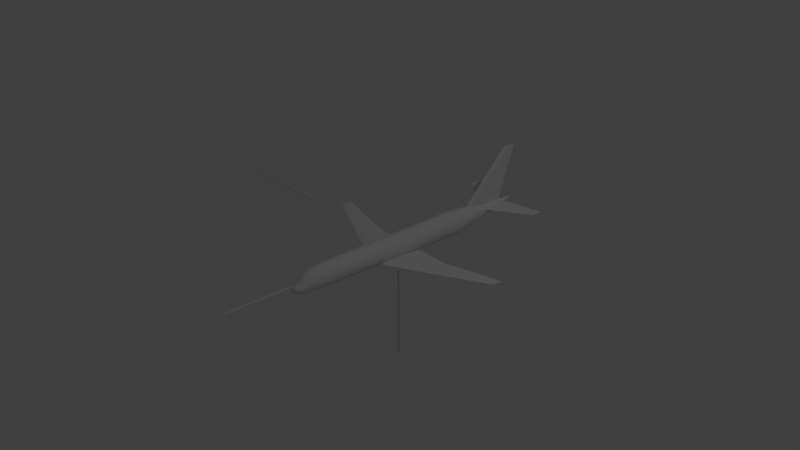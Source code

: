 # Source: coordinate_system_BAS.blend  (saved by Blender 2.79.0; exported with 4.5.12 LTS)
import bpy
from mathutils import Matrix  # noqa: F401  (used for matrix-valued properties, if any)

bpy.ops.wm.read_factory_settings(use_empty=True)
scene = bpy.context.scene
scene.name = 'Scene'

# ---- collections
col_collection_1 = bpy.data.collections.new('Collection 1'); scene.collection.children.link(col_collection_1)

# ---- world
world_world = bpy.data.worlds.new('World'); scene.world = world_world
world_world.color = (0.05088, 0.05088, 0.05088)
world_world.use_sun_shadow = False
world_world.sun_shadow_jitter_overblur = 0.0
world_world.cycles.sampling_method = 'MANUAL'

# ---- cameras
cam_camera = bpy.data.cameras.new('Camera')
cam_camera.type = 'ORTHO'
cam_camera.clip_end = 100.0
cam_camera.lens = 35.0
cam_camera.sensor_width = 32.0
cam_camera.sensor_height = 18.0
cam_camera.ortho_scale = 7.314
cam_camera.dof.focus_distance = 0.0
cam_camera.dof.aperture_fstop = 128.0

# ---- lights
light_area = bpy.data.lights.new('Area', 'AREA')
light_area.transmission_factor = 0.0
light_area.energy = 0.07854
light_area.shadow_buffer_clip_start = 0.5
light_area.shadow_soft_size = 10.0
light_area.shadow_maximum_resolution = 0.006
light_area.use_absolute_resolution = True
light_area.size = 10.0
light_area.size_y = 0.1
light_lamp = bpy.data.lights.new('Lamp', 'POINT')
light_lamp.transmission_factor = 0.0
light_lamp.cutoff_distance = 30.0
light_lamp.energy = 100.0
light_lamp.shadow_buffer_clip_start = 1.001
light_lamp.shadow_soft_size = 0.1
light_lamp.shadow_maximum_resolution = 0.006
light_lamp.use_absolute_resolution = True

# ---- meshes
me_cube_002 = bpy.data.meshes.new('Cube.002')
me_cube_002.from_pydata([(-0.007003, -1.922, -0.007003), (-0.007003, -1.922, 0.007003), (-0.007003, -1.092, -0.007003), (-0.007003, -1.092, 0.007003), (0.007003, -1.922, -0.007003), (0.007003, -1.922, 0.007003), (0.007003, -1.092, -0.007003), (0.007003, -1.092, 0.007003), (-0.007003, 0.007003, -1.108), (-0.007003, -0.007003, -1.108), (-0.007003, 0.007003, -0.2787), (-0.007003, -0.007003, -0.2787), (0.007003, 0.007003, -1.108), (0.007003, -0.007003, -1.108), (0.007003, 0.007003, -0.2787), (0.007003, -0.007003, -0.2787), (2.121, -0.007003, -0.007003), (2.121, -0.007003, 0.007003), (1.291, -0.007003, -0.007003), (1.291, -0.007003, 0.007003), (2.121, 0.007003, -0.007003), (2.121, 0.007003, 0.007003), (1.291, 0.007003, -0.007003), (1.291, 0.007003, 0.007003)], [], [(0, 1, 3, 2), (2, 3, 7, 6), (6, 7, 5, 4), (4, 5, 1, 0), (2, 6, 4, 0), (7, 3, 1, 5), (8, 9, 11, 10), (10, 11, 15, 14), (14, 15, 13, 12), (12, 13, 9, 8), (10, 14, 12, 8), (15, 11, 9, 13), (16, 17, 19, 18), (18, 19, 23, 22), (22, 23, 21, 20), (20, 21, 17, 16), (18, 22, 20, 16), (23, 19, 17, 21)])
me_cube_002.use_remesh_preserve_volume = False
me_cube_002.use_remesh_preserve_attributes = False
me_cube_002.use_mirror_vertex_groups = False
me_cube_002.update()
me_cylinder = bpy.data.meshes.new('Cylinder')
me_cylinder.from_pydata([(13.11, -4.07, 0.3), (13.09, -4.07, 0.2979), (13.06, -4.07, 0.295), (13.03, -4.07, 0.2909), (12.98, -4.07, 0.2857), (12.91, -4.07, 0.2793), (12.83, -4.07, 0.2719), (12.73, -4.07, 0.2644), (12.63, -4.07, 0.2579), (12.52, -4.07, 0.2537), (12.43, -4.07, 0.2525), (12.34, -4.07, 0.2548), (12.28, -4.07, 0.2598), (12.23, -4.07, 0.2669), (12.19, -4.07, 0.2755), (12.17, -4.07, 0.2859), (12.16, -4.07, 0.3), (12.17, -4.07, 0.3141), (12.19, -4.07, 0.3245), (12.23, -4.07, 0.3331), (12.28, -4.07, 0.3402), (12.34, -4.07, 0.3452), (12.43, -4.07, 0.3475), (12.52, -4.07, 0.3463), (12.63, -4.07, 0.3421), (12.73, -4.07, 0.3356), (12.83, -4.07, 0.3281), (12.91, -4.07, 0.3207), (12.98, -4.07, 0.3143), (13.03, -4.07, 0.3091), (13.06, -4.07, 0.305), (13.09, -4.07, 0.3021), (3.258, -10.15, -0.85), (3.239, -10.15, -0.8522), (3.212, -10.15, -0.8552), (3.175, -10.15, -0.8593), (3.123, -10.15, -0.8647), (3.055, -10.15, -0.8714), (2.97, -10.15, -0.8789), (2.871, -10.15, -0.8867), (2.763, -10.15, -0.8934), (2.655, -10.15, -0.8978), (2.555, -10.15, -0.899), (2.47, -10.15, -0.8967), (2.402, -10.15, -0.8914), (2.351, -10.15, -0.8841), (2.314, -10.15, -0.8753), (2.289, -10.15, -0.8646), (2.278, -10.15, -0.85), (2.289, -10.15, -0.8354), (2.314, -10.15, -0.8247), (2.351, -10.15, -0.8159), (2.402, -10.15, -0.8086), (2.47, -10.15, -0.8033), (2.555, -10.15, -0.801), (2.655, -10.15, -0.8022), (2.763, -10.15, -0.8066), (2.871, -10.15, -0.8133), (2.97, -10.15, -0.8211), (3.055, -10.15, -0.8286), (3.123, -10.15, -0.8353), (3.175, -10.15, -0.8407), (3.212, -10.15, -0.8448), (3.239, -10.15, -0.8478), (12.89, -0.01951, 0.1919), (12.89, -0.03827, 0.1976), (12.89, -0.05556, 0.2069), (12.89, -0.07071, 0.2193), (12.89, -0.08315, 0.2344), (12.89, -0.09239, 0.2517), (12.89, -0.09808, 0.2705), (12.89, -0.1, 0.29), (12.89, -0.09808, 0.3095), (12.89, -0.09239, 0.3283), (12.89, -0.08315, 0.3456), (12.89, -0.07071, 0.3607), (12.89, -0.05556, 0.3731), (12.89, -0.03827, 0.3824), (12.89, -0.01951, 0.3881), (-11.78, -0.1073, -0.9304), (-11.78, -0.2105, -0.9019), (-11.78, -0.3056, -0.8557), (-11.78, -0.3889, -0.7936), (-11.78, -0.4573, -0.7178), (-11.78, -0.5081, -0.6313), (-11.78, -0.5394, -0.5375), (-11.78, -0.55, -0.44), (-11.78, -0.5394, -0.3425), (-11.78, -0.5081, -0.2487), (-11.78, -0.4573, -0.1622), (-11.78, -0.3889, -0.08645), (-11.78, -0.3056, -0.02426), (-11.78, -0.2105, 0.02194), (-11.78, -0.1073, 0.05039), (-8.8, -0.2009, -1.079), (-8.8, -0.3942, -1.016), (-8.8, -0.5722, -0.9146), (-8.8, -0.7283, -0.7778), (-8.8, -0.8564, -0.6111), (-8.8, -0.9516, -0.421), (-8.8, -1.01, -0.2146), (-8.8, -1.03, 4.414e-07), (-8.8, -1.01, 0.2146), (-8.8, -0.9516, 0.421), (-8.8, -0.8564, 0.6111), (-8.8, -0.7283, 0.7778), (-8.8, -0.5722, 0.9146), (-8.8, -0.3942, 1.016), (-8.8, -0.2009, 1.079), (6.51, -0.2009, -1.079), (6.51, -0.3942, -1.016), (6.51, -0.5722, -0.9146), (6.51, -0.7283, -0.7778), (6.51, -0.8564, -0.6111), (6.51, -0.9516, -0.421), (6.51, -1.01, -0.2146), (6.51, -1.03, 3.817e-07), (6.51, -1.01, 0.2146), (6.51, -0.9516, 0.421), (6.51, -0.8564, 0.6111), (6.51, -0.7283, 0.7778), (6.51, -0.5722, 0.9146), (6.51, -0.3942, 1.016), (6.51, -0.2009, 1.079), (-12.36, -0.03429, -0.6124), (-12.36, -0.06727, -0.6024), (-12.36, -0.09766, -0.5862), (-12.36, -0.1243, -0.5643), (-12.36, -0.1462, -0.5377), (-12.36, -0.1624, -0.5073), (-12.36, -0.1724, -0.4743), (-12.36, -0.1758, -0.44), (-12.36, -0.1724, -0.4057), (-12.36, -0.1624, -0.3727), (-12.36, -0.1462, -0.3423), (-12.36, -0.1243, -0.3157), (-12.36, -0.09766, -0.2938), (-12.36, -0.06727, -0.2776), (-12.36, -0.03429, -0.2676), (-12.05, -0.0882, -0.8535), (-12.05, -0.173, -0.8295), (-12.05, -0.2512, -0.7906), (-12.05, -0.3197, -0.7381), (-12.05, -0.3759, -0.6742), (-12.05, -0.4177, -0.6013), (-12.05, -0.4434, -0.5223), (-12.05, -0.4521, -0.44), (-12.05, -0.4434, -0.3577), (-12.05, -0.4177, -0.2787), (-12.05, -0.3759, -0.2058), (-12.05, -0.3197, -0.1419), (-12.05, -0.2512, -0.08943), (-12.05, -0.173, -0.05047), (-12.05, -0.0882, -0.02648), (-12.19, -0.06932, -0.772), (-12.19, -0.136, -0.7527), (-12.19, -0.1974, -0.7215), (-12.19, -0.2513, -0.6794), (-12.19, -0.2954, -0.6281), (-12.19, -0.3283, -0.5695), (-12.19, -0.3485, -0.506), (-12.19, -0.3553, -0.44), (-12.19, -0.3485, -0.374), (-12.19, -0.3283, -0.3105), (-12.19, -0.2954, -0.2519), (-12.19, -0.2512, -0.2006), (-12.19, -0.1974, -0.1585), (-12.19, -0.136, -0.1273), (-12.19, -0.06932, -0.108), (-12.28, -0.05339, -0.7002), (-12.28, -0.1047, -0.6851), (-12.28, -0.152, -0.6606), (-12.28, -0.1935, -0.6276), (-12.28, -0.2276, -0.5874), (-12.28, -0.2528, -0.5415), (-12.28, -0.2684, -0.4918), (-12.28, -0.2737, -0.44), (-12.28, -0.2684, -0.3882), (-12.28, -0.2528, -0.3385), (-12.28, -0.2276, -0.2926), (-12.28, -0.1935, -0.2524), (-12.28, -0.152, -0.2194), (-12.28, -0.1047, -0.1949), (-12.28, -0.05339, -0.1798), (-11.21, -0.1375, -1.026), (-11.21, -0.2698, -0.9799), (-11.21, -0.3917, -0.9051), (-11.21, -0.4985, -0.8043), (-11.21, -0.5862, -0.6816), (-11.21, -0.6513, -0.5416), (-11.21, -0.6914, -0.3897), (-11.21, -0.705, -0.2317), (-11.21, -0.6914, -0.07368), (-11.21, -0.6513, 0.07824), (-11.21, -0.5862, 0.2183), (-11.21, -0.4985, 0.341), (-11.21, -0.3917, 0.4417), (-11.21, -0.2698, 0.5165), (-11.21, -0.1375, 0.5626), (-10.33, -0.1723, -1.079), (-10.33, -0.338, -1.02), (-10.33, -0.4907, -0.9234), (-10.33, -0.6245, -0.7938), (-10.33, -0.7344, -0.6359), (-10.33, -0.816, -0.4557), (-10.33, -0.8663, -0.2603), (-10.33, -0.8832, -0.05696), (-10.33, -0.8663, 0.1463), (-10.33, -0.816, 0.3418), (-10.33, -0.7344, 0.522), (-10.33, -0.6245, 0.6799), (-10.33, -0.4907, 0.8095), (-10.33, -0.338, 0.9058), (-10.33, -0.1723, 0.9651), (-8.209, -0.2009, -1.079), (-8.209, -0.3942, -1.016), (-8.209, -0.5722, -0.9146), (-8.209, -0.7283, -0.7778), (-8.209, -0.8564, -0.6111), (-8.209, -0.9516, -0.421), (-8.209, -1.01, -0.2146), (-8.209, -1.03, 4.391e-07), (-8.209, -1.01, 0.2146), (-8.209, -0.9516, 0.421), (-8.209, -0.8564, 0.6111), (-8.209, -0.7283, 0.7778), (-8.209, -0.5722, 0.9146), (-8.209, -0.3942, 1.016), (-8.209, -0.2009, 1.079), (5.875, -0.2009, -1.079), (5.875, -0.3942, -1.016), (5.875, -0.5722, -0.9146), (5.875, -0.7283, -0.7778), (5.875, -0.8564, -0.6111), (5.875, -0.9516, -0.421), (5.875, -1.01, -0.2146), (5.875, -1.03, 3.842e-07), (5.875, -1.01, 0.2146), (5.875, -0.9516, 0.421), (5.875, -0.8564, 0.6111), (5.875, -0.7283, 0.7778), (5.875, -0.5722, 0.9146), (5.875, -0.3942, 1.016), (5.875, -0.2009, 1.079), (-9.612, -0.1923, -1.088), (-9.612, -0.3771, -1.026), (-9.612, -0.5475, -0.9249), (-9.612, -0.6969, -0.7895), (-9.612, -0.8194, -0.6244), (-9.612, -0.9105, -0.4361), (-9.612, -0.9666, -0.2318), (-9.612, -0.9855, -0.01931), (-9.612, -0.9666, 0.1932), (-9.612, -0.9105, 0.3975), (-9.612, -0.8194, 0.5858), (-9.612, -0.6969, 0.7509), (-9.612, -0.5475, 0.8863), (-9.612, -0.3771, 0.987), (-9.612, -0.1923, 1.049), (-10.77, -0.1579, -1.067), (-10.77, -0.3097, -1.012), (-10.77, -0.4496, -0.9211), (-10.77, -0.5723, -0.7992), (-10.77, -0.6729, -0.6507), (-10.77, -0.7477, -0.4813), (-10.77, -0.7938, -0.2974), (-10.77, -0.8093, -0.1062), (-10.77, -0.7938, 0.08499), (-10.77, -0.7477, 0.2688), (-10.77, -0.6729, 0.4383), (-10.77, -0.5723, 0.5868), (-10.77, -0.4496, 0.7087), (-10.77, -0.3097, 0.7992), (-10.77, -0.1579, 0.855), (-11.5, -0.1232, -0.9777), (-11.5, -0.2417, -0.9398), (-11.5, -0.351, -0.8782), (-11.5, -0.4467, -0.7954), (-11.5, -0.5252, -0.6945), (-11.5, -0.5836, -0.5794), (-11.5, -0.6196, -0.4544), (-11.5, -0.6317, -0.3245), (-11.5, -0.6196, -0.1946), (-11.5, -0.5836, -0.06964), (-11.5, -0.5252, 0.0455), (-11.5, -0.4467, 0.1464), (-11.5, -0.351, 0.2292), (-11.5, -0.2417, 0.2908), (-11.5, -0.1232, 0.3287), (-1.022, -0.8418, -0.6302), (-0.5303, -0.8265, -0.6501), (-2.195, -0.8197, -0.659), (-1.873, -0.8378, -0.6354), (-1.478, -0.8457, -0.625), (1.335, -0.6987, -0.8037), (1.086, -0.7281, -0.778), (0.762, -0.7522, -0.7468), (-2.645, -0.3959, -1.015), (-2.45, -0.2796, -1.053), (-2.784, -0.4729, -0.9713), (-1.795, -0.02816, -1.097), (-2.162, -0.1742, -1.082), (1.081, -0.5583, -0.9226), (0.7484, -0.5017, -0.9549), (-1.268, -0.1016, -1.089), (0.3315, -0.437, -0.9918), (1.75, -0.646, -0.85), (-2.445, -0.7941, -0.6922), (-2.633, -0.763, -0.7327), (-2.769, -0.7235, -0.7821), (-2.861, -0.646, -0.85), (1.65, -0.6328, -0.8615), (1.519, -0.6159, -0.8763), (1.334, -0.593, -0.8964), (1.65, -0.6591, -0.8385), (1.519, -0.676, -0.8237), (-2.854, -0.5642, -0.9192), (-0.1344, -0.3567, -1.028), (-0.6885, -0.2476, -1.064), (0.3627, -0.779, -0.7118), (-0.09792, -0.8058, -0.677), (10.61, -0.3689, 0.4235), (10.87, -0.3369, 0.4128), (10.01, -0.4624, 0.4054), (10.17, -0.4334, 0.4193), (10.37, -0.4017, 0.4258), (9.922, -0.5272, 0.2142), (9.836, -0.5373, 0.2366), (9.746, -0.5369, 0.3), (9.777, -0.543, 0.2635), (10.04, -0.5119, 0.1955), (10.38, -0.4654, 0.1761), (10.2, -0.4906, 0.1819), (11.78, -0.2598, 0.2612), (11.61, -0.2855, 0.244), (10.64, -0.4276, 0.1777), (11.4, -0.317, 0.2246), (9.817, -0.509, 0.3638), (11.91, -0.23, 0.3247), (12.01, -0.2196, 0.3138), (9.764, -0.524, 0.3367), (9.897, -0.4882, 0.3864), (9.848, -0.502, 0.3725), (12.08, -0.2149, 0.2943), (12.01, -0.2254, 0.2862), (11.91, -0.24, 0.2753), (12.12, -0.2072, 0.3), (12.07, -0.2123, 0.3057), (11.78, -0.2442, 0.3389), (11.6, -0.2612, 0.3562), (11.16, -0.3522, 0.205), (10.89, -0.3898, 0.1882), (11.39, -0.282, 0.3759), (11.14, -0.3075, 0.3958), (3.258, 10.15, -0.85), (3.239, 10.15, -0.8522), (3.212, 10.15, -0.8552), (3.175, 10.15, -0.8593), (3.123, 10.15, -0.8647), (3.055, 10.15, -0.8714), (2.97, 10.15, -0.8789), (2.871, 10.15, -0.8867), (2.763, 10.15, -0.8934), (2.655, 10.15, -0.8978), (2.555, 10.15, -0.899), (2.47, 10.15, -0.8967), (2.402, 10.15, -0.8914), (2.351, 10.15, -0.8841), (2.314, 10.15, -0.8753), (2.289, 10.15, -0.8646), (2.278, 10.15, -0.85), (2.289, 10.15, -0.8354), (2.314, 10.15, -0.8247), (2.351, 10.15, -0.8159), (2.402, 10.15, -0.8086), (2.47, 10.15, -0.8033), (2.555, 10.15, -0.801), (2.655, 10.15, -0.8022), (2.763, 10.15, -0.8066), (2.871, 10.15, -0.8133), (2.97, 10.15, -0.8211), (3.055, 10.15, -0.8286), (3.123, 10.15, -0.8353), (3.175, 10.15, -0.8407), (3.212, 10.15, -0.8448), (3.239, 10.15, -0.8478), (-12.4, 0.0, -0.44), (12.89, 0.0, 0.19), (12.89, 0.01951, 0.1919), (12.89, 0.03827, 0.1976), (12.89, 0.05556, 0.2069), (12.89, 0.07071, 0.2193), (12.89, 0.08315, 0.2344), (12.89, 0.09239, 0.2517), (12.89, 0.09808, 0.2705), (12.89, 0.1, 0.29), (12.89, 0.09808, 0.3095), (12.89, 0.09239, 0.3283), (12.89, 0.08315, 0.3456), (12.89, 0.07071, 0.3607), (12.89, 0.05556, 0.3731), (12.89, 0.03827, 0.3824), (12.89, 0.01951, 0.3881), (12.89, 0.0, 0.39), (-11.78, 0.0, -0.94), (-11.78, 0.1073, -0.9304), (-11.78, 0.2105, -0.9019), (-11.78, 0.3056, -0.8557), (-11.78, 0.3889, -0.7936), (-11.78, 0.4573, -0.7178), (-11.78, 0.5081, -0.6313), (-11.78, 0.5394, -0.5375), (-11.78, 0.55, -0.44), (-11.78, 0.5394, -0.3425), (-11.78, 0.5081, -0.2487), (-11.78, 0.4573, -0.1622), (-11.78, 0.3889, -0.08645), (-11.78, 0.3056, -0.02426), (-11.78, 0.2105, 0.02194), (-11.78, 0.1073, 0.05039), (-11.78, 0.0, 0.06), (-8.8, 0.0, -1.1), (-8.8, 0.2009, -1.079), (-8.8, 0.3942, -1.016), (-8.8, 0.5722, -0.9146), (-8.8, 0.7283, -0.7778), (-8.8, 0.8564, -0.6111), (-8.8, 0.9516, -0.421), (-8.8, 1.01, -0.2146), (-8.8, 1.03, 4.414e-07), (-8.8, 1.01, 0.2146), (-8.8, 0.9516, 0.421), (-8.8, 0.8564, 0.6111), (-8.8, 0.7283, 0.7778), (-8.8, 0.5722, 0.9146), (-8.8, 0.3942, 1.016), (-8.8, 0.2009, 1.079), (-8.8, 0.0, 1.1), (6.51, 0.0, -1.1), (6.51, 0.2009, -1.079), (6.51, 0.3942, -1.016), (6.51, 0.5722, -0.9146), (6.51, 0.7283, -0.7778), (6.51, 0.8564, -0.6111), (6.51, 0.9516, -0.421), (6.51, 1.01, -0.2146), (6.51, 1.03, 3.817e-07), (6.51, 1.01, 0.2146), (6.51, 0.9516, 0.421), (6.51, 0.8564, 0.6111), (6.51, 0.7283, 0.7778), (6.51, 0.5722, 0.9146), (6.51, 0.3942, 1.016), (6.51, 0.2009, 1.079), (6.51, 0.0, 1.1), (-12.36, 0.0, -0.6158), (-12.36, 0.03429, -0.6124), (-12.36, 0.06727, -0.6024), (-12.36, 0.09766, -0.5862), (-12.36, 0.1243, -0.5643), (-12.36, 0.1462, -0.5377), (-12.36, 0.1624, -0.5073), (-12.36, 0.1724, -0.4743), (-12.36, 0.1758, -0.44), (-12.36, 0.1724, -0.4057), (-12.36, 0.1624, -0.3727), (-12.36, 0.1462, -0.3423), (-12.36, 0.1243, -0.3157), (-12.36, 0.09766, -0.2938), (-12.36, 0.06727, -0.2776), (-12.36, 0.03429, -0.2676), (-12.36, 0.0, -0.2642), (-12.05, 0.0, -0.8616), (-12.05, 0.0882, -0.8535), (-12.05, 0.173, -0.8295), (-12.05, 0.2512, -0.7906), (-12.05, 0.3197, -0.7381), (-12.05, 0.3759, -0.6742), (-12.05, 0.4177, -0.6013), (-12.05, 0.4434, -0.5223), (-12.05, 0.4521, -0.44), (-12.05, 0.4434, -0.3577), (-12.05, 0.4177, -0.2787), (-12.05, 0.3759, -0.2058), (-12.05, 0.3197, -0.1419), (-12.05, 0.2512, -0.08943), (-12.05, 0.173, -0.05047), (-12.05, 0.0882, -0.02648), (-12.05, 0.0, -0.01837), (-12.19, 0.0, -0.7785), (-12.19, 0.06932, -0.772), (-12.19, 0.136, -0.7527), (-12.19, 0.1974, -0.7215), (-12.19, 0.2513, -0.6794), (-12.19, 0.2954, -0.6281), (-12.19, 0.3283, -0.5695), (-12.19, 0.3485, -0.506), (-12.19, 0.3553, -0.44), (-12.19, 0.3485, -0.374), (-12.19, 0.3283, -0.3105), (-12.19, 0.2954, -0.2519), (-12.19, 0.2512, -0.2006), (-12.19, 0.1974, -0.1585), (-12.19, 0.136, -0.1273), (-12.19, 0.06932, -0.108), (-12.19, 0.0, -0.1015), (-12.28, 0.0, -0.7053), (-12.28, 0.05339, -0.7002), (-12.28, 0.1047, -0.6851), (-12.28, 0.152, -0.6606), (-12.28, 0.1935, -0.6276), (-12.28, 0.2276, -0.5874), (-12.28, 0.2528, -0.5415), (-12.28, 0.2684, -0.4918), (-12.28, 0.2737, -0.44), (-12.28, 0.2684, -0.3882), (-12.28, 0.2528, -0.3385), (-12.28, 0.2276, -0.2926), (-12.28, 0.1935, -0.2524), (-12.28, 0.152, -0.2194), (-12.28, 0.1047, -0.1949), (-12.28, 0.05339, -0.1798), (-12.28, 0.0, -0.1747), (-11.21, 0.0, -1.042), (-11.21, 0.1375, -1.026), (-11.21, 0.2698, -0.9799), (-11.21, 0.3917, -0.9051), (-11.21, 0.4985, -0.8043), (-11.21, 0.5862, -0.6816), (-11.21, 0.6513, -0.5416), (-11.21, 0.6914, -0.3897), (-11.21, 0.705, -0.2317), (-11.21, 0.6914, -0.07368), (-11.21, 0.6513, 0.07824), (-11.21, 0.5862, 0.2183), (-11.21, 0.4985, 0.341), (-11.21, 0.3917, 0.4417), (-11.21, 0.2698, 0.5165), (-11.21, 0.1375, 0.5626), (-11.21, 0.0, 0.5782), (-10.33, 0.0, -1.099), (-10.33, 0.1723, -1.079), (-10.33, 0.338, -1.02), (-10.33, 0.4907, -0.9234), (-10.33, 0.6245, -0.7938), (-10.33, 0.7344, -0.6359), (-10.33, 0.816, -0.4557), (-10.33, 0.8663, -0.2603), (-10.33, 0.8832, -0.05696), (-10.33, 0.8663, 0.1463), (-10.33, 0.816, 0.3418), (-10.33, 0.7344, 0.522), (-10.33, 0.6245, 0.6799), (-10.33, 0.4907, 0.8095), (-10.33, 0.338, 0.9058), (-10.33, 0.1723, 0.9651), (-10.33, 0.0, 0.9851), (-8.209, 0.0, -1.1), (-8.209, 0.2009, -1.079), (-8.209, 0.3942, -1.016), (-8.209, 0.5722, -0.9146), (-8.209, 0.7283, -0.7778), (-8.209, 0.8564, -0.6111), (-8.209, 0.9516, -0.421), (-8.209, 1.01, -0.2146), (-8.209, 1.03, 4.391e-07), (-8.209, 1.01, 0.2146), (-8.209, 0.9516, 0.421), (-8.209, 0.8564, 0.6111), (-8.209, 0.7283, 0.7778), (-8.209, 0.5722, 0.9146), (-8.209, 0.3942, 1.016), (-8.209, 0.2009, 1.079), (-8.209, 0.0, 1.1), (5.875, 0.0, -1.1), (5.875, 0.2009, -1.079), (5.875, 0.3942, -1.016), (5.875, 0.5722, -0.9146), (5.875, 0.7283, -0.7778), (5.875, 0.8564, -0.6111), (5.875, 0.9516, -0.421), (5.875, 1.01, -0.2146), (5.875, 1.03, 3.842e-07), (5.875, 1.01, 0.2146), (5.875, 0.9516, 0.421), (5.875, 0.8564, 0.6111), (5.875, 0.7283, 0.7778), (5.875, 0.5722, 0.9146), (5.875, 0.3942, 1.016), (5.875, 0.2009, 1.079), (5.875, 0.0, 1.1), (-9.612, 0.0, -1.108), (-9.612, 0.1923, -1.088), (-9.612, 0.3771, -1.026), (-9.612, 0.5475, -0.9249), (-9.612, 0.6969, -0.7895), (-9.612, 0.8194, -0.6244), (-9.612, 0.9105, -0.4361), (-9.612, 0.9666, -0.2318), (-9.612, 0.9855, -0.01931), (-9.612, 0.9666, 0.1932), (-9.612, 0.9105, 0.3975), (-9.612, 0.8194, 0.5858), (-9.612, 0.6969, 0.7509), (-9.612, 0.5475, 0.8863), (-9.612, 0.3771, 0.987), (-9.612, 0.1923, 1.049), (-9.612, 0.0, 1.07), (-10.77, 0.0, -1.086), (-10.77, 0.1579, -1.067), (-10.77, 0.3097, -1.012), (-10.77, 0.4496, -0.9211), (-10.77, 0.5723, -0.7992), (-10.77, 0.6729, -0.6507), (-10.77, 0.7477, -0.4813), (-10.77, 0.7938, -0.2974), (-10.77, 0.8093, -0.1062), (-10.77, 0.7938, 0.08499), (-10.77, 0.7477, 0.2688), (-10.77, 0.6729, 0.4383), (-10.77, 0.5723, 0.5868), (-10.77, 0.4496, 0.7087), (-10.77, 0.3097, 0.7992), (-10.77, 0.1579, 0.855), (-10.77, 0.0, 0.8738), (-11.5, 0.0, -0.9905), (-11.5, 0.1232, -0.9777), (-11.5, 0.2417, -0.9398), (-11.5, 0.351, -0.8782), (-11.5, 0.4467, -0.7954), (-11.5, 0.5252, -0.6945), (-11.5, 0.5836, -0.5794), (-11.5, 0.6196, -0.4544), (-11.5, 0.6317, -0.3245), (-11.5, 0.6196, -0.1946), (-11.5, 0.5836, -0.06964), (-11.5, 0.5252, 0.0455), (-11.5, 0.4467, 0.1464), (-11.5, 0.351, 0.2292), (-11.5, 0.2417, 0.2908), (-11.5, 0.1232, 0.3287), (-11.5, 0.0, 0.3415), (-1.022, 0.8418, -0.6302), (-0.5303, 0.8265, -0.6501), (-2.195, 0.8197, -0.659), (-1.873, 0.8378, -0.6354), (-1.478, 0.8457, -0.625), (1.335, 0.6987, -0.8037), (1.086, 0.7281, -0.778), (0.762, 0.7522, -0.7468), (-2.645, 0.3959, -1.015), (-2.45, 0.2796, -1.053), (-2.784, 0.4729, -0.9713), (-1.795, 0.02816, -1.097), (-2.162, 0.1742, -1.082), (1.081, 0.5583, -0.9226), (0.7484, 0.5017, -0.9549), (-1.268, 0.1016, -1.089), (0.3315, 0.437, -0.9918), (1.75, 0.646, -0.85), (-2.445, 0.7941, -0.6922), (-2.633, 0.763, -0.7327), (-2.769, 0.7235, -0.7821), (-2.861, 0.646, -0.85), (1.65, 0.6328, -0.8615), (1.519, 0.6159, -0.8763), (1.334, 0.593, -0.8964), (1.65, 0.6591, -0.8385), (1.519, 0.676, -0.8237), (-2.854, 0.5642, -0.9192), (-0.1344, 0.3567, -1.028), (-0.6885, 0.2476, -1.064), (0.3627, 0.779, -0.7118), (-0.09792, 0.8058, -0.677), (10.61, 0.3689, 0.4235), (10.87, 0.3369, 0.4128), (10.01, 0.4624, 0.4054), (10.17, 0.4334, 0.4193), (10.37, 0.4017, 0.4258), (9.922, 0.5272, 0.2142), (9.836, 0.5373, 0.2366), (9.746, 0.5369, 0.3), (9.777, 0.543, 0.2635), (10.04, 0.5119, 0.1955), (10.38, 0.4654, 0.1761), (10.2, 0.4906, 0.1819), (11.78, 0.2598, 0.2612), (11.61, 0.2855, 0.244), (10.64, 0.4276, 0.1777), (11.4, 0.317, 0.2246), (9.817, 0.509, 0.3638), (11.91, 0.23, 0.3247), (12.01, 0.2196, 0.3138), (9.764, 0.524, 0.3367), (9.897, 0.4882, 0.3864), (9.848, 0.502, 0.3725), (12.08, 0.2149, 0.2943), (12.01, 0.2254, 0.2862), (11.91, 0.24, 0.2753), (12.12, 0.2072, 0.3), (12.07, 0.2123, 0.3057), (11.78, 0.2442, 0.3389), (11.6, 0.2612, 0.3562), (11.16, 0.3522, 0.205), (10.89, 0.3898, 0.1882), (11.39, 0.282, 0.3759), (11.14, 0.3075, 0.3958), (7.89, 5.795e-17, 0.9464), (7.924, 0.05904, 0.9365), (7.924, -0.05904, 0.9365), (8.892, -0.2025, 0.7986), (8.575, -0.1918, 0.8393), (8.575, 0.1918, 0.8393), (8.892, 0.2025, 0.7986), (9.271, -0.199, 0.7552), (8.328, 0.1695, 0.8756), (8.143, -0.139, 0.9036), (8.328, -0.1695, 0.8756), (8.143, 0.139, 0.9036), (8.011, -0.1026, 0.9223), (8.011, 0.1026, 0.9223), (10.12, 0.1546, 0.6704), (10.51, 0.1226, 0.634), (10.86, 0.09096, 0.6039), (11.35, -0.04001, 0.5575), (11.14, -0.06292, 0.5787), (11.14, 0.06292, 0.5787), (9.271, 0.199, 0.7552), (10.51, -0.1226, 0.634), (10.12, -0.1546, 0.6704), (9.69, 0.1818, 0.7116), (9.69, -0.1818, 0.7116), (10.86, -0.09096, 0.6039), (11.5, 0.02234, 0.542), (11.5, -0.02234, 0.542), (11.35, 0.04001, 0.5575), (11.61, -0.00931, 0.531), (11.61, 0.00931, 0.531), (11.69, 3.204e-17, 0.5233), (13.57, 3.294e-16, 5.38), (12.26, -0.01962, 5.38), (12.29, -0.03404, 5.38), (12.34, -0.04597, 5.38), (12.41, -0.05583, 5.38), (12.51, -0.06285, 5.38), (12.62, -0.06595, 5.38), (12.75, -0.0644, 5.38), (12.9, -0.05846, 5.38), (13.05, -0.0494, 5.38), (13.18, -0.03899, 5.38), (13.29, -0.0288, 5.38), (13.38, -0.01985, 5.38), (13.45, -0.01258, 5.38), (13.51, -0.007011, 5.38), (13.54, -0.002917, 5.38), (7.89, 5.795e-17, 0.9464), (7.924, -0.05904, 0.9365), (8.892, -0.2025, 0.7986), (8.575, -0.1918, 0.8393), (9.271, -0.199, 0.7552), (8.143, -0.139, 0.9036), (8.328, -0.1695, 0.8756), (8.011, -0.1026, 0.9223), (11.35, -0.04001, 0.5575), (11.14, -0.06292, 0.5787), (10.51, -0.1226, 0.634), (10.12, -0.1546, 0.6704), (9.69, -0.1818, 0.7116), (10.86, -0.09096, 0.6039), (11.5, -0.02234, 0.542), (11.61, -0.00931, 0.531), (11.69, 3.204e-17, 0.5233), (13.54, 0.002917, 5.38), (13.57, 3.294e-16, 5.38), (13.51, 0.007011, 5.38), (13.45, 0.01258, 5.38), (13.38, 0.01985, 5.38), (13.29, 0.0288, 5.38), (13.18, 0.03899, 5.38), (13.05, 0.0494, 5.38), (12.9, 0.05846, 5.38), (12.75, 0.0644, 5.38), (12.62, 0.06595, 5.38), (12.51, 0.06285, 5.38), (12.41, 0.05583, 5.38), (12.34, 0.04597, 5.38), (12.29, 0.03404, 5.38), (12.26, 0.01962, 5.38), (12.25, 3.294e-16, 5.38), (1.751, -4.09, -0.85), (1.699, -4.09, -0.8561), (1.623, -4.09, -0.8646), (1.517, -4.09, -0.8762), (1.372, -4.09, -0.8914), (1.181, -4.09, -0.91), (0.9429, -4.09, -0.9312), (0.6643, -4.09, -0.9529), (0.3619, -4.09, -0.9718), (0.05917, -4.09, -0.9842), (-0.2202, -4.09, -0.9874), (-0.4592, -4.09, -0.9809), (-0.6504, -4.09, -0.9663), (-0.795, -4.09, -0.9458), (-0.8989, -4.09, -0.9209), (-0.9684, -4.09, -0.8909), (-0.9985, -4.09, -0.85), (3.258, -10.15, -0.85), (3.239, -10.15, -0.8522), (3.212, -10.15, -0.8552), (3.175, -10.15, -0.8593), (3.123, -10.15, -0.8647), (3.055, -10.15, -0.8714), (2.97, -10.15, -0.8789), (2.871, -10.15, -0.8867), (2.763, -10.15, -0.8934), (2.655, -10.15, -0.8978), (2.555, -10.15, -0.899), (2.47, -10.15, -0.8967), (2.402, -10.15, -0.8914), (2.351, -10.15, -0.8841), (2.314, -10.15, -0.8753), (2.289, -10.15, -0.8646), (2.278, -10.15, -0.85), (-2.645, -0.3959, -1.015), (-2.45, -0.2796, -1.053), (-2.784, -0.4729, -0.9713), (-1.795, -0.02816, -1.097), (-2.162, -0.1742, -1.082), (1.081, -0.5583, -0.9226), (0.7484, -0.5017, -0.9549), (-1.268, -0.1016, -1.089), (0.3315, -0.437, -0.9918), (1.75, -0.646, -0.85), (1.65, -0.6328, -0.8615), (1.519, -0.6159, -0.8763), (1.334, -0.593, -0.8964), (-2.854, -0.5642, -0.9192), (-0.1344, -0.3567, -1.028), (-0.6885, -0.2476, -1.064), (13.11, 4.07, 0.3), (13.09, 4.07, 0.2979), (13.06, 4.07, 0.295), (13.03, 4.07, 0.2909), (12.98, 4.07, 0.2857), (12.91, 4.07, 0.2793), (12.83, 4.07, 0.2719), (12.73, 4.07, 0.2644), (12.63, 4.07, 0.2579), (12.52, 4.07, 0.2537), (12.43, 4.07, 0.2525), (12.34, 4.07, 0.2548), (12.28, 4.07, 0.2598), (12.23, 4.07, 0.2669), (12.19, 4.07, 0.2755), (12.17, 4.07, 0.2859), (12.16, 4.07, 0.3), (1.751, 4.09, -0.85), (1.699, 4.09, -0.8561), (1.623, 4.09, -0.8646), (1.517, 4.09, -0.8762), (1.372, 4.09, -0.8914), (1.181, 4.09, -0.91), (0.9429, 4.09, -0.9312), (0.6643, 4.09, -0.9529), (0.3619, 4.09, -0.9718), (0.05917, 4.09, -0.9842), (-0.2202, 4.09, -0.9874), (-0.4592, 4.09, -0.9809), (-0.6504, 4.09, -0.9663), (-0.795, 4.09, -0.9458), (-0.8989, 4.09, -0.9209), (-0.9684, 4.09, -0.8909), (3.258, 10.15, -0.85), (3.239, 10.15, -0.8522), (3.212, 10.15, -0.8552), (3.175, 10.15, -0.8593), (3.123, 10.15, -0.8647), (3.055, 10.15, -0.8714), (2.97, 10.15, -0.8789), (2.871, 10.15, -0.8867), (2.763, 10.15, -0.8934), (2.655, 10.15, -0.8978), (2.555, 10.15, -0.899), (2.47, 10.15, -0.8967), (2.402, 10.15, -0.8914), (2.351, 10.15, -0.8841), (2.314, 10.15, -0.8753), (2.289, 10.15, -0.8646), (2.278, 10.15, -0.85), (-2.645, 0.3959, -1.015), (-2.45, 0.2796, -1.053), (-2.784, 0.4729, -0.9713), (-1.795, 0.02816, -1.097), (-2.162, 0.1742, -1.082), (1.081, 0.5583, -0.9226), (0.7484, 0.5017, -0.9549), (-1.268, 0.1016, -1.089), (0.3315, 0.437, -0.9918), (1.75, 0.646, -0.85), (1.65, 0.6328, -0.8615), (1.519, 0.6159, -0.8763), (1.334, 0.593, -0.8964), (-2.854, 0.5642, -0.9192), (-0.1344, 0.3567, -1.028), (-0.6885, 0.2476, -1.064), (9.922, 0.5272, 0.2142), (9.836, 0.5373, 0.2366), (9.746, 0.5369, 0.3), (9.777, 0.543, 0.2635), (10.04, 0.5119, 0.1955), (10.38, 0.4654, 0.1761), (10.2, 0.4906, 0.1819), (11.78, 0.2598, 0.2612), (11.61, 0.2855, 0.244), (10.64, 0.4276, 0.1777), (11.4, 0.317, 0.2246), (12.08, 0.2149, 0.2943), (12.01, 0.2254, 0.2862), (11.91, 0.24, 0.2753), (12.12, 0.2072, 0.3), (11.16, 0.3522, 0.205), (10.89, 0.3898, 0.1882), (7.924, 0.05904, 0.9365), (8.575, 0.1918, 0.8393), (8.892, 0.2025, 0.7986), (8.328, 0.1695, 0.8756), (8.143, 0.139, 0.9036), (8.011, 0.1026, 0.9223), (10.12, 0.1546, 0.6704), (10.51, 0.1226, 0.634), (10.86, 0.09096, 0.6039), (11.14, 0.06292, 0.5787), (9.271, 0.199, 0.7552), (9.69, 0.1818, 0.7116), (11.5, 0.02234, 0.542), (11.35, 0.04001, 0.5575), (11.61, 0.00931, 0.531), (11.69, 3.204e-17, 0.5233), (13.54, 0.002917, 5.38), (13.57, 3.294e-16, 5.38), (13.51, 0.007011, 5.38), (13.45, 0.01258, 5.38), (13.38, 0.01985, 5.38), (13.29, 0.0288, 5.38), (13.18, 0.03899, 5.38), (13.05, 0.0494, 5.38), (12.9, 0.05846, 5.38), (12.75, 0.0644, 5.38), (12.62, 0.06595, 5.38), (12.51, 0.06285, 5.38), (12.41, 0.05583, 5.38), (12.34, 0.04597, 5.38), (12.29, 0.03404, 5.38), (12.26, 0.01962, 5.38), (12.25, 3.294e-16, 5.38), (12.26, -0.01962, 5.38), (12.29, -0.03404, 5.38), (12.34, -0.04597, 5.38), (12.41, -0.05583, 5.38), (12.51, -0.06285, 5.38), (12.62, -0.06595, 5.38), (12.75, -0.0644, 5.38), (12.9, -0.05846, 5.38), (13.05, -0.0494, 5.38), (13.18, -0.03899, 5.38), (13.29, -0.0288, 5.38), (13.38, -0.01985, 5.38), (13.45, -0.01258, 5.38), (13.51, -0.007011, 5.38), (13.54, -0.002917, 5.38), (13.11, -4.07, 0.3), (12.16, -4.07, 0.3), (12.17, -4.07, 0.3141), (12.19, -4.07, 0.3245), (12.23, -4.07, 0.3331), (12.28, -4.07, 0.3402), (12.34, -4.07, 0.3452), (12.43, -4.07, 0.3475), (12.52, -4.07, 0.3463), (12.63, -4.07, 0.3421), (12.73, -4.07, 0.3356), (12.83, -4.07, 0.3281), (12.91, -4.07, 0.3207), (12.98, -4.07, 0.3143), (13.03, -4.07, 0.3091), (13.06, -4.07, 0.305), (13.09, -4.07, 0.3021), (10.61, -0.3689, 0.4235), (10.87, -0.3369, 0.4128), (10.01, -0.4624, 0.4054), (10.17, -0.4334, 0.4193), (10.37, -0.4017, 0.4258), (9.817, -0.509, 0.3638), (11.91, -0.23, 0.3247), (12.01, -0.2196, 0.3138), (9.764, -0.524, 0.3367), (9.897, -0.4882, 0.3864), (9.848, -0.502, 0.3725), (12.12, -0.2072, 0.3), (12.07, -0.2123, 0.3057), (11.78, -0.2442, 0.3389), (11.6, -0.2612, 0.3562), (11.39, -0.282, 0.3759), (11.14, -0.3075, 0.3958), (13.11, 4.07, 0.3), (12.17, 4.07, 0.3141), (12.19, 4.07, 0.3245), (12.23, 4.07, 0.3331), (12.28, 4.07, 0.3402), (12.34, 4.07, 0.3452), (12.43, 4.07, 0.3475), (12.52, 4.07, 0.3463), (12.63, 4.07, 0.3421), (12.73, 4.07, 0.3356), (12.83, 4.07, 0.3281), (12.91, 4.07, 0.3207), (12.98, 4.07, 0.3143), (13.03, 4.07, 0.3091), (13.06, 4.07, 0.305), (13.09, 4.07, 0.3021), (10.61, 0.3689, 0.4235), (10.87, 0.3369, 0.4128), (10.01, 0.4624, 0.4054), (10.17, 0.4334, 0.4193), (10.37, 0.4017, 0.4258), (9.817, 0.509, 0.3638), (11.91, 0.23, 0.3247), (12.01, 0.2196, 0.3138), (9.764, 0.524, 0.3367), (9.897, 0.4882, 0.3864), (9.848, 0.502, 0.3725), (12.12, 0.2072, 0.3), (12.07, 0.2123, 0.3057), (11.78, 0.2442, 0.3389), (11.6, 0.2612, 0.3562), (11.39, 0.282, 0.3759), (11.14, 0.3075, 0.3958), (13.11, -4.07, 0.3), (13.09, -4.07, 0.2979), (13.06, -4.07, 0.295), (13.03, -4.07, 0.2909), (12.98, -4.07, 0.2857), (12.91, -4.07, 0.2793), (12.83, -4.07, 0.2719), (12.73, -4.07, 0.2644), (12.63, -4.07, 0.2579), (12.52, -4.07, 0.2537), (12.43, -4.07, 0.2525), (12.34, -4.07, 0.2548), (12.28, -4.07, 0.2598), (12.23, -4.07, 0.2669), (12.19, -4.07, 0.2755), (12.17, -4.07, 0.2859), (9.922, -0.5272, 0.2142), (9.836, -0.5373, 0.2366), (9.746, -0.5369, 0.3), (9.777, -0.543, 0.2635), (10.04, -0.5119, 0.1955), (10.38, -0.4654, 0.1761), (10.2, -0.4906, 0.1819), (11.78, -0.2598, 0.2612), (11.61, -0.2855, 0.244), (10.64, -0.4276, 0.1777), (11.4, -0.317, 0.2246), (12.08, -0.2149, 0.2943), (12.01, -0.2254, 0.2862), (11.91, -0.24, 0.2753), (12.12, -0.2072, 0.3), (11.16, -0.3522, 0.205), (10.89, -0.3898, 0.1882), (1.751, -4.09, -0.85), (-0.9684, -4.09, -0.8091), (-0.8989, -4.09, -0.7791), (-0.795, -4.09, -0.7542), (-0.6504, -4.09, -0.7337), (-0.4592, -4.09, -0.7191), (-0.2202, -4.09, -0.7126), (0.05917, -4.09, -0.7158), (0.3619, -4.09, -0.7282), (0.6643, -4.09, -0.7471), (0.9429, -4.09, -0.7688), (1.181, -4.09, -0.79), (1.372, -4.09, -0.8086), (1.517, -4.09, -0.8238), (1.623, -4.09, -0.8354), (1.699, -4.09, -0.8439), (3.258, -10.15, -0.85), (2.289, -10.15, -0.8354), (2.314, -10.15, -0.8247), (2.351, -10.15, -0.8159), (2.402, -10.15, -0.8086), (2.47, -10.15, -0.8033), (2.555, -10.15, -0.801), (2.655, -10.15, -0.8022), (2.763, -10.15, -0.8066), (2.871, -10.15, -0.8133), (2.97, -10.15, -0.8211), (3.055, -10.15, -0.8286), (3.123, -10.15, -0.8353), (3.175, -10.15, -0.8407), (3.212, -10.15, -0.8448), (3.239, -10.15, -0.8478), (-1.022, -0.8418, -0.6302), (-0.5303, -0.8265, -0.6501), (-2.195, -0.8197, -0.659), (-1.873, -0.8378, -0.6354), (-1.478, -0.8457, -0.625), (1.335, -0.6987, -0.8037), (1.086, -0.7281, -0.778), (0.762, -0.7522, -0.7468), (1.75, -0.646, -0.85), (-2.445, -0.7941, -0.6922), (-2.633, -0.763, -0.7327), (-2.769, -0.7235, -0.7821), (-2.861, -0.646, -0.85), (1.65, -0.6591, -0.8385), (1.519, -0.676, -0.8237), (0.3627, -0.779, -0.7118), (-0.09792, -0.8058, -0.677), (1.751, 4.09, -0.85), (-0.9985, 4.09, -0.85), (-0.9684, 4.09, -0.8091), (-0.8989, 4.09, -0.7791), (-0.795, 4.09, -0.7542), (-0.6504, 4.09, -0.7337), (-0.4592, 4.09, -0.7191), (-0.2202, 4.09, -0.7126), (0.05917, 4.09, -0.7158), (0.3619, 4.09, -0.7282), (0.6643, 4.09, -0.7471), (0.9429, 4.09, -0.7688), (1.181, 4.09, -0.79), (1.372, 4.09, -0.8086), (1.517, 4.09, -0.8238), (1.623, 4.09, -0.8354), (1.699, 4.09, -0.8439), (3.258, 10.15, -0.85), (2.289, 10.15, -0.8354), (2.314, 10.15, -0.8247), (2.351, 10.15, -0.8159), (2.402, 10.15, -0.8086), (2.47, 10.15, -0.8033), (2.555, 10.15, -0.801), (2.655, 10.15, -0.8022), (2.763, 10.15, -0.8066), (2.871, 10.15, -0.8133), (2.97, 10.15, -0.8211), (3.055, 10.15, -0.8286), (3.123, 10.15, -0.8353), (3.175, 10.15, -0.8407), (3.212, 10.15, -0.8448), (3.239, 10.15, -0.8478), (-1.022, 0.8418, -0.6302), (-0.5303, 0.8265, -0.6501), (-2.195, 0.8197, -0.659), (-1.873, 0.8378, -0.6354), (-1.478, 0.8457, -0.625), (1.335, 0.6987, -0.8037), (1.086, 0.7281, -0.778), (0.762, 0.7522, -0.7468), (1.75, 0.646, -0.85), (-2.445, 0.7941, -0.6922), (-2.633, 0.763, -0.7327), (-2.769, 0.7235, -0.7821), (-2.861, 0.646, -0.85), (1.65, 0.6591, -0.8385), (1.519, 0.676, -0.8237), (0.3627, 0.779, -0.7118), (-0.09792, 0.8058, -0.677), (13.11, 4.07, 0.3), (13.09, 4.07, 0.2979), (13.06, 4.07, 0.295), (13.03, 4.07, 0.2909), (12.98, 4.07, 0.2857), (12.91, 4.07, 0.2793), (12.83, 4.07, 0.2719), (12.73, 4.07, 0.2644), (12.63, 4.07, 0.2579), (12.52, 4.07, 0.2537), (12.43, 4.07, 0.2525), (12.34, 4.07, 0.2548), (12.28, 4.07, 0.2598), (12.23, 4.07, 0.2669), (12.19, 4.07, 0.2755), (12.17, 4.07, 0.2859), (12.16, 4.07, 0.3), (12.17, 4.07, 0.3141), (12.19, 4.07, 0.3245), (12.23, 4.07, 0.3331), (12.28, 4.07, 0.3402), (12.34, 4.07, 0.3452), (12.43, 4.07, 0.3475), (12.52, 4.07, 0.3463), (12.63, 4.07, 0.3421), (12.73, 4.07, 0.3356), (12.83, 4.07, 0.3281), (12.91, 4.07, 0.3207), (12.98, 4.07, 0.3143), (13.03, 4.07, 0.3091), (13.06, 4.07, 0.305), (13.09, 4.07, 0.3021)], [], [(232, 295, 294, 315, 314, 306, 311, 312, 313, 302, 231), (438, 387, 64, 109), (109, 64, 65, 110), (110, 65, 66, 111), (111, 66, 67, 112), (112, 67, 68, 113), (113, 68, 69, 114), (114, 69, 70, 115), (115, 70, 71, 336, 350, 351, 335, 331, 116), (116, 331, 332, 330, 326, 327, 329, 117), (117, 329, 328, 340, 337, 342, 118), (118, 342, 341, 323, 324, 325, 321, 322, 353, 352, 349, 348, 73, 74, 119), (119, 74, 75, 120), (120, 75, 76, 121), (121, 76, 77, 122), (122, 77, 78, 725, 732, 728, 729, 731, 714, 710, 711, 717, 716, 123), (123, 716, 719, 709, 707, 454), (153, 93, 420, 488), (152, 92, 93, 153), (151, 91, 92, 152), (150, 90, 91, 151), (149, 89, 90, 150), (148, 88, 89, 149), (147, 87, 88, 148), (146, 86, 87, 147), (145, 85, 86, 146), (144, 84, 85, 145), (143, 83, 84, 144), (142, 82, 83, 143), (141, 81, 82, 142), (140, 80, 81, 141), (139, 79, 80, 140), (472, 404, 79, 139), (258, 108, 437, 607), (257, 107, 108, 258), (256, 106, 107, 257), (255, 105, 106, 256), (254, 104, 105, 255), (253, 103, 104, 254), (252, 102, 103, 253), (251, 101, 102, 252), (250, 100, 101, 251), (249, 99, 100, 250), (248, 98, 99, 249), (247, 97, 98, 248), (246, 96, 97, 247), (245, 95, 96, 246), (244, 94, 95, 245), (591, 421, 94, 244), (243, 123, 454, 590), (242, 122, 123, 243), (241, 121, 122, 242), (240, 120, 121, 241), (239, 119, 120, 240), (238, 118, 119, 239), (237, 117, 118, 238), (236, 116, 117, 237), (235, 115, 116, 236), (234, 114, 115, 235), (233, 113, 114, 234), (232, 112, 113, 233), (231, 111, 112, 232), (230, 110, 111, 231), (229, 109, 110, 230), (574, 438, 109, 229), (386, 455, 124), (386, 124, 125), (386, 125, 126), (386, 126, 127), (386, 127, 128), (386, 128, 129), (386, 129, 130), (386, 130, 131), (386, 131, 132), (386, 132, 133), (386, 133, 134), (386, 134, 135), (386, 135, 136), (386, 136, 137), (386, 137, 138), (386, 138, 471), (489, 472, 139, 154), (154, 139, 140, 155), (155, 140, 141, 156), (156, 141, 142, 157), (157, 142, 143, 158), (158, 143, 144, 159), (159, 144, 145, 160), (160, 145, 146, 161), (161, 146, 147, 162), (162, 147, 148, 163), (163, 148, 149, 164), (164, 149, 150, 165), (165, 150, 151, 166), (166, 151, 152, 167), (167, 152, 153, 168), (168, 153, 488, 505), (183, 168, 505, 522), (182, 167, 168, 183), (181, 166, 167, 182), (180, 165, 166, 181), (179, 164, 165, 180), (178, 163, 164, 179), (177, 162, 163, 178), (176, 161, 162, 177), (175, 160, 161, 176), (174, 159, 160, 175), (173, 158, 159, 174), (172, 157, 158, 173), (171, 156, 157, 172), (170, 155, 156, 171), (169, 154, 155, 170), (506, 489, 154, 169), (455, 506, 169, 124), (124, 169, 170, 125), (125, 170, 171, 126), (126, 171, 172, 127), (127, 172, 173, 128), (128, 173, 174, 129), (129, 174, 175, 130), (130, 175, 176, 131), (131, 176, 177, 132), (132, 177, 178, 133), (133, 178, 179, 134), (134, 179, 180, 135), (135, 180, 181, 136), (136, 181, 182, 137), (137, 182, 183, 138), (138, 183, 522, 471), (625, 523, 184, 274), (274, 184, 185, 275), (275, 185, 186, 276), (276, 186, 187, 277), (277, 187, 188, 278), (278, 188, 189, 279), (279, 189, 190, 280), (280, 190, 191, 281), (281, 191, 192, 282), (282, 192, 193, 283), (283, 193, 194, 284), (284, 194, 195, 285), (285, 195, 196, 286), (286, 196, 197, 287), (287, 197, 198, 288), (288, 198, 539, 641), (608, 540, 199, 259), (259, 199, 200, 260), (260, 200, 201, 261), (261, 201, 202, 262), (262, 202, 203, 263), (263, 203, 204, 264), (264, 204, 205, 265), (265, 205, 206, 266), (266, 206, 207, 267), (267, 207, 208, 268), (268, 208, 209, 269), (269, 209, 210, 270), (270, 210, 211, 271), (271, 211, 212, 272), (272, 212, 213, 273), (273, 213, 556, 624), (421, 557, 214, 94), (94, 214, 215, 95), (95, 215, 216, 96), (96, 216, 217, 97), (97, 217, 218, 98), (98, 218, 219, 99), (99, 219, 220, 100), (100, 220, 221, 101), (101, 221, 222, 102), (102, 222, 223, 103), (103, 223, 224, 104), (104, 224, 225, 105), (105, 225, 226, 106), (106, 226, 227, 107), (107, 227, 228, 108), (108, 228, 573, 437), (557, 574, 229, 304, 300, 301, 214), (214, 301, 298, 297, 215), (215, 297, 299, 316, 216), (217, 309, 308, 307, 291, 292, 293, 289, 290, 320, 319, 296, 295, 232, 233, 218), (218, 233, 234, 219), (219, 234, 235, 220), (220, 235, 236, 221), (221, 236, 237, 222), (222, 237, 238, 223), (223, 238, 239, 224), (224, 239, 240, 225), (225, 240, 241, 226), (226, 241, 242, 227), (227, 242, 243, 228), (228, 243, 590, 573), (540, 591, 244, 199), (199, 244, 245, 200), (200, 245, 246, 201), (201, 246, 247, 202), (202, 247, 248, 203), (203, 248, 249, 204), (204, 249, 250, 205), (205, 250, 251, 206), (206, 251, 252, 207), (207, 252, 253, 208), (208, 253, 254, 209), (209, 254, 255, 210), (210, 255, 256, 211), (211, 256, 257, 212), (212, 257, 258, 213), (213, 258, 607, 556), (198, 273, 624, 539), (197, 272, 273, 198), (196, 271, 272, 197), (195, 270, 271, 196), (194, 269, 270, 195), (193, 268, 269, 194), (192, 267, 268, 193), (191, 266, 267, 192), (190, 265, 266, 191), (189, 264, 265, 190), (188, 263, 264, 189), (187, 262, 263, 188), (186, 261, 262, 187), (185, 260, 261, 186), (184, 259, 260, 185), (523, 608, 259, 184), (93, 288, 641, 420), (92, 287, 288, 93), (91, 286, 287, 92), (90, 285, 286, 91), (89, 284, 285, 90), (88, 283, 284, 89), (87, 282, 283, 88), (86, 281, 282, 87), (85, 280, 281, 86), (84, 279, 280, 85), (83, 278, 279, 84), (82, 277, 278, 83), (81, 276, 277, 82), (80, 275, 276, 81), (79, 274, 275, 80), (404, 625, 274, 79), (317, 318, 304, 229, 230), (302, 303, 305, 317, 230, 231), (216, 316, 310, 309, 217), (346, 343, 344, 345, 333, 334, 336, 71, 72), (73, 348, 338, 339, 347, 346, 72), (33, 32, 63, 62, 61, 60, 59, 58, 57, 56, 55, 54, 53, 52, 51, 50, 49, 48, 47, 46, 45, 44, 43, 42, 41, 40, 39, 38, 37, 36, 35, 34), (1, 0, 31, 30, 29, 28, 27, 26, 25, 24, 23, 22, 21, 20, 19, 18, 17, 16, 15, 14, 13, 12, 11, 10, 9, 8, 7, 6, 5, 4, 3, 2), (578, 577, 655, 666, 665, 664, 659, 667, 668, 647, 648), (438, 439, 388, 387), (439, 440, 389, 388), (440, 441, 390, 389), (441, 442, 391, 390), (442, 443, 392, 391), (443, 444, 393, 392), (444, 445, 394, 393), (445, 446, 684, 688, 704, 703, 689, 395, 394), (446, 447, 682, 680, 679, 683, 685, 684), (447, 448, 695, 690, 693, 681, 682), (448, 449, 398, 397, 701, 702, 705, 706, 675, 674, 678, 677, 676, 694, 695), (449, 450, 399, 398), (450, 451, 400, 399), (451, 452, 401, 400), (452, 453, 718, 715, 712, 713, 727, 730, 721, 722, 723, 726, 402, 401), (453, 454, 707, 708, 720, 718), (487, 488, 420, 419), (486, 487, 419, 418), (485, 486, 418, 417), (484, 485, 417, 416), (483, 484, 416, 415), (482, 483, 415, 414), (481, 482, 414, 413), (480, 481, 413, 412), (479, 480, 412, 411), (478, 479, 411, 410), (477, 478, 410, 409), (476, 477, 409, 408), (475, 476, 408, 407), (474, 475, 407, 406), (473, 474, 406, 405), (472, 473, 405, 404), (606, 607, 437, 436), (605, 606, 436, 435), (604, 605, 435, 434), (603, 604, 434, 433), (602, 603, 433, 432), (601, 602, 432, 431), (600, 601, 431, 430), (599, 600, 430, 429), (598, 599, 429, 428), (597, 598, 428, 427), (596, 597, 427, 426), (595, 596, 426, 425), (594, 595, 425, 424), (593, 594, 424, 423), (592, 593, 423, 422), (591, 592, 422, 421), (589, 590, 454, 453), (588, 589, 453, 452), (587, 588, 452, 451), (586, 587, 451, 450), (585, 586, 450, 449), (584, 585, 449, 448), (583, 584, 448, 447), (582, 583, 447, 446), (581, 582, 446, 445), (580, 581, 445, 444), (579, 580, 444, 443), (578, 579, 443, 442), (577, 578, 442, 441), (576, 577, 441, 440), (575, 576, 440, 439), (574, 575, 439, 438), (386, 456, 455), (386, 457, 456), (386, 458, 457), (386, 459, 458), (386, 460, 459), (386, 461, 460), (386, 462, 461), (386, 463, 462), (386, 464, 463), (386, 465, 464), (386, 466, 465), (386, 467, 466), (386, 468, 467), (386, 469, 468), (386, 470, 469), (386, 471, 470), (489, 490, 473, 472), (490, 491, 474, 473), (491, 492, 475, 474), (492, 493, 476, 475), (493, 494, 477, 476), (494, 495, 478, 477), (495, 496, 479, 478), (496, 497, 480, 479), (497, 498, 481, 480), (498, 499, 482, 481), (499, 500, 483, 482), (500, 501, 484, 483), (501, 502, 485, 484), (502, 503, 486, 485), (503, 504, 487, 486), (504, 505, 488, 487), (521, 522, 505, 504), (520, 521, 504, 503), (519, 520, 503, 502), (518, 519, 502, 501), (517, 518, 501, 500), (516, 517, 500, 499), (515, 516, 499, 498), (514, 515, 498, 497), (513, 514, 497, 496), (512, 513, 496, 495), (511, 512, 495, 494), (510, 511, 494, 493), (509, 510, 493, 492), (508, 509, 492, 491), (507, 508, 491, 490), (506, 507, 490, 489), (455, 456, 507, 506), (456, 457, 508, 507), (457, 458, 509, 508), (458, 459, 510, 509), (459, 460, 511, 510), (460, 461, 512, 511), (461, 462, 513, 512), (462, 463, 514, 513), (463, 464, 515, 514), (464, 465, 516, 515), (465, 466, 517, 516), (466, 467, 518, 517), (467, 468, 519, 518), (468, 469, 520, 519), (469, 470, 521, 520), (470, 471, 522, 521), (625, 626, 524, 523), (626, 627, 525, 524), (627, 628, 526, 525), (628, 629, 527, 526), (629, 630, 528, 527), (630, 631, 529, 528), (631, 632, 530, 529), (632, 633, 531, 530), (633, 634, 532, 531), (634, 635, 533, 532), (635, 636, 534, 533), (636, 637, 535, 534), (637, 638, 536, 535), (638, 639, 537, 536), (639, 640, 538, 537), (640, 641, 539, 538), (608, 609, 541, 540), (609, 610, 542, 541), (610, 611, 543, 542), (611, 612, 544, 543), (612, 613, 545, 544), (613, 614, 546, 545), (614, 615, 547, 546), (615, 616, 548, 547), (616, 617, 549, 548), (617, 618, 550, 549), (618, 619, 551, 550), (619, 620, 552, 551), (620, 621, 553, 552), (621, 622, 554, 553), (622, 623, 555, 554), (623, 624, 556, 555), (421, 422, 558, 557), (422, 423, 559, 558), (423, 424, 560, 559), (424, 425, 561, 560), (425, 426, 562, 561), (426, 427, 563, 562), (427, 428, 564, 563), (428, 429, 565, 564), (429, 430, 566, 565), (430, 431, 567, 566), (431, 432, 568, 567), (432, 433, 569, 568), (433, 434, 570, 569), (434, 435, 571, 570), (435, 436, 572, 571), (436, 437, 573, 572), (557, 558, 654, 653, 657, 575, 574), (558, 559, 650, 651, 654), (559, 560, 669, 652, 650), (561, 562, 579, 578, 648, 649, 672, 673, 643, 642, 646, 645, 644, 660, 661, 662), (562, 563, 580, 579), (563, 564, 581, 580), (564, 565, 582, 581), (565, 566, 583, 582), (566, 567, 584, 583), (567, 568, 585, 584), (568, 569, 586, 585), (569, 570, 587, 586), (570, 571, 588, 587), (571, 572, 589, 588), (572, 573, 590, 589), (540, 541, 592, 591), (541, 542, 593, 592), (542, 543, 594, 593), (543, 544, 595, 594), (544, 545, 596, 595), (545, 546, 597, 596), (546, 547, 598, 597), (547, 548, 599, 598), (548, 549, 600, 599), (549, 550, 601, 600), (550, 551, 602, 601), (551, 552, 603, 602), (552, 553, 604, 603), (553, 554, 605, 604), (554, 555, 606, 605), (555, 556, 607, 606), (538, 539, 624, 623), (537, 538, 623, 622), (536, 537, 622, 621), (535, 536, 621, 620), (534, 535, 620, 619), (533, 534, 619, 618), (532, 533, 618, 617), (531, 532, 617, 616), (530, 531, 616, 615), (529, 530, 615, 614), (528, 529, 614, 613), (527, 528, 613, 612), (526, 527, 612, 611), (525, 526, 611, 610), (524, 525, 610, 609), (523, 524, 609, 608), (419, 420, 641, 640), (418, 419, 640, 639), (417, 418, 639, 638), (416, 417, 638, 637), (415, 416, 637, 636), (414, 415, 636, 635), (413, 414, 635, 634), (412, 413, 634, 633), (411, 412, 633, 632), (410, 411, 632, 631), (409, 410, 631, 630), (408, 409, 630, 629), (407, 408, 629, 628), (406, 407, 628, 627), (405, 406, 627, 626), (404, 405, 626, 625), (670, 576, 575, 657, 671), (655, 577, 576, 670, 658, 656), (560, 561, 662, 663, 669), (699, 396, 395, 689, 687, 686, 698, 697, 696), (397, 396, 699, 700, 692, 691, 701), (355, 356, 357, 358, 359, 360, 361, 362, 363, 364, 365, 366, 367, 368, 369, 370, 371, 372, 373, 374, 375, 376, 377, 378, 379, 380, 381, 382, 383, 384, 385, 354), (726, 735, 733, 737, 738, 403, 402), (738, 736, 734, 724, 725, 78, 403), (747, 766, 748), (748, 765, 749), (749, 768, 750), (750, 764, 751), (751, 763, 752), (752, 769, 753), (753, 770, 754), (754, 771, 739), (756, 741, 740), (762, 760, 742), (762, 742, 741), (756, 762, 741), (760, 761, 743), (761, 758, 744), (755, 756, 740), (763, 769, 752), (767, 766, 747), (766, 765, 748), (770, 771, 754), (765, 768, 749), (768, 764, 750), (769, 770, 753), (757, 759, 746), (757, 746, 745), (758, 745, 744), (760, 743, 742), (759, 747, 746), (755, 740, 788), (764, 763, 751), (759, 767, 747), (758, 757, 745), (761, 744, 743), (780, 932, 781), (781, 924, 782), (782, 923, 783), (783, 925, 784), (784, 926, 785), (785, 927, 786), (786, 922, 787), (787, 755, 788), (797, 798, 830), (798, 799, 826), (799, 800, 827), (800, 801, 824), (802, 803, 825), (803, 804, 836), (804, 805, 1114), (789, 806, 807), (789, 807, 790), (790, 807, 808), (790, 808, 791), (791, 808, 809), (791, 809, 792), (792, 809, 810), (792, 810, 793), (793, 810, 811), (793, 811, 794), (794, 811, 812), (794, 812, 795), (795, 812, 813), (795, 813, 796), (796, 813, 814), (796, 814, 797), (797, 814, 798), (814, 815, 798), (798, 815, 799), (815, 816, 799), (799, 816, 800), (816, 817, 800), (800, 817, 801), (817, 818, 801), (801, 818, 802), (818, 819, 802), (802, 819, 803), (819, 820, 803), (803, 820, 804), (820, 821, 804), (804, 821, 805), (821, 822, 805), (828, 793, 794), (829, 794, 795), (837, 831, 796), (833, 832, 790), (830, 838, 797), (823, 824, 801), (833, 790, 791), (831, 829, 795), (1114, 836, 804), (831, 795, 796), (834, 791, 792), (838, 837, 797), (829, 828, 794), (837, 796, 797), (832, 789, 790), (826, 830, 798), (828, 835, 793), (835, 792, 793), (825, 823, 802), (824, 827, 800), (836, 825, 803), (827, 826, 799), (834, 833, 791), (835, 834, 792), (801, 802, 823), (847, 914, 848), (848, 910, 849), (849, 911, 850), (850, 909, 851), (851, 905, 852), (852, 906, 853), (853, 908, 854), (854, 907, 855), (864, 896, 865), (865, 892, 866), (866, 893, 867), (867, 890, 868), (869, 891, 870), (870, 902, 871), (871, 1164, 1120), (856, 873, 872), (856, 857, 873), (857, 874, 873), (857, 858, 874), (858, 875, 874), (858, 859, 875), (859, 876, 875), (859, 860, 876), (860, 877, 876), (860, 861, 877), (861, 878, 877), (861, 862, 878), (862, 879, 878), (862, 863, 879), (863, 880, 879), (863, 864, 880), (864, 865, 880), (880, 865, 881), (865, 866, 881), (881, 866, 882), (866, 867, 882), (882, 867, 883), (867, 868, 883), (883, 868, 884), (868, 869, 884), (884, 869, 885), (869, 870, 885), (885, 870, 886), (870, 871, 886), (886, 871, 887), (871, 1120, 887), (887, 1120, 888), (894, 861, 860), (895, 862, 861), (903, 863, 897), (899, 857, 898), (896, 864, 904), (889, 868, 890), (899, 858, 857), (897, 862, 895), (1164, 871, 902), (897, 863, 862), (900, 859, 858), (904, 864, 903), (895, 861, 894), (903, 864, 863), (898, 857, 856), (892, 865, 896), (894, 860, 901), (901, 860, 859), (891, 869, 889), (890, 867, 893), (902, 870, 891), (893, 866, 892), (900, 858, 899), (901, 859, 900), (868, 889, 869), (918, 842, 917), (915, 845, 913), (909, 850, 911), (920, 847, 846), (912, 843, 918), (913, 845, 844), (905, 851, 909), (916, 841, 840), (917, 842, 841), (921, 847, 920), (914, 847, 921), (912, 844, 843), (920, 846, 915), (918, 843, 842), (915, 846, 845), (908, 853, 906), (916, 840, 919), (913, 844, 912), (911, 849, 910), (906, 852, 905), (910, 848, 914), (907, 854, 908), (919, 840, 839), (917, 841, 916), (931, 777, 776), (936, 934, 774), (927, 922, 786), (925, 926, 784), (933, 932, 780), (929, 779, 778), (936, 774, 772), (932, 924, 781), (928, 780, 779), (931, 930, 777), (928, 933, 780), (926, 927, 785), (935, 776, 775), (934, 935, 775), (929, 928, 779), (922, 755, 787), (935, 931, 776), (924, 923, 782), (930, 778, 777), (937, 772, 773), (923, 925, 783), (930, 929, 778), (934, 775, 774), (937, 936, 772), (939, 938, 940, 941, 942, 943, 944, 945, 946, 947, 948, 949, 950, 951, 952, 953, 954, 955, 956, 957, 958, 959, 960, 961, 962, 963, 964, 965, 966, 967, 968, 969), (979, 980, 1003), (980, 981, 1002), (981, 982, 1001), (982, 983, 1000), (983, 984, 993), (984, 985, 994), (985, 986, 999), (986, 970, 998), (996, 997, 992, 974), (1003, 988, 979), (996, 974, 975), (1000, 1001, 982), (991, 977, 978), (993, 1000, 983), (995, 1055, 972), (991, 990, 977), (990, 989, 976), (994, 993, 984), (999, 994, 985), (989, 975, 976), (989, 996, 975), (998, 999, 986), (992, 995, 973), (1002, 1003, 980), (987, 991, 978), (987, 978, 979), (995, 972, 973), (1055, 971, 972), (988, 987, 979), (990, 976, 977), (1001, 1002, 981), (992, 973, 974), (1012, 1036, 1013), (1013, 1035, 1014), (1014, 1034, 1015), (1015, 1033, 1016), (1016, 1026, 1017), (1017, 1027, 1018), (1018, 1032, 1019), (1019, 1031, 1004), (1029, 1007, 1025, 1030), (1036, 1012, 1021), (1029, 1008, 1007), (1033, 1015, 1034), (1024, 1011, 1010), (1026, 1016, 1033), (1028, 1005, 907), (1024, 1010, 1023), (1023, 1009, 1022), (1027, 1017, 1026), (1032, 1018, 1027), (1022, 1009, 1008), (1022, 1008, 1029), (1031, 1019, 1032), (1025, 1006, 1028), (1035, 1013, 1036), (1020, 1011, 1024), (1020, 1012, 1011), (1028, 1006, 1005), (907, 1005, 855), (1021, 1012, 1020), (1023, 1010, 1009), (1034, 1014, 1035), (1025, 1007, 1006), (1045, 1046, 1062), (1046, 1047, 1058), (1047, 1048, 1059), (1048, 1049, 1057), (1049, 1050, 1053), (1050, 1051, 1054), (1051, 1052, 1056), (1052, 971, 1055), (1066, 1065, 1040), (1063, 1061, 1043), (1057, 1059, 1048), (1068, 1044, 1045), (1060, 1066, 1041), (1061, 1042, 1043), (1053, 1057, 1049), (1064, 1038, 1039), (1065, 1039, 1040), (1069, 1068, 1045), (1062, 1069, 1045), (1060, 1041, 1042), (1068, 1063, 1044), (1066, 1040, 1041), (1063, 1043, 1044), (1056, 1054, 1051), (1064, 1067, 1038), (1061, 1060, 1042), (1059, 1058, 1047), (1054, 1053, 1050), (1058, 1062, 1046), (1055, 1056, 1052), (1067, 1037, 1038), (1065, 1064, 1039), (1078, 1079, 1118), (1079, 1080, 1117), (1080, 1081, 1109), (1081, 1082, 1108), (1082, 1083, 1107), (1083, 1084, 1116), (1084, 1085, 1115), (1085, 1070, 1110), (805, 822, 1087), (805, 1087, 1071), (1071, 1087, 1088), (1071, 1088, 1072), (1072, 1088, 1089), (1072, 1089, 1073), (1073, 1089, 1090), (1073, 1090, 1074), (1074, 1090, 1091), (1074, 1091, 1075), (1075, 1091, 1092), (1075, 1092, 1076), (1076, 1092, 1093), (1076, 1093, 1077), (1077, 1093, 1094), (1077, 1094, 1078), (1078, 1094, 1079), (1094, 1095, 1079), (1079, 1095, 1080), (1095, 1096, 1080), (1080, 1096, 1081), (1096, 1097, 1081), (1081, 1097, 1082), (1097, 1098, 1082), (1082, 1098, 1083), (1098, 1099, 1083), (1083, 1099, 1084), (1099, 1100, 1084), (1084, 1100, 1085), (1100, 1101, 1085), (1085, 1101, 1070), (1101, 1086, 1070), (1109, 1117, 1080), (1105, 1075, 1076), (1113, 1114, 1071), (1107, 1108, 1082), (1116, 1107, 1083), (1118, 1103, 1078), (1112, 1113, 1072), (1104, 1074, 1075), (1106, 1105, 1076), (1105, 1104, 1075), (1117, 1118, 1079), (1110, 1115, 1085), (1111, 1073, 1074), (1103, 1102, 1078), (1111, 1112, 1073), (1072, 1113, 1071), (1114, 805, 1071), (1106, 1076, 1077), (1115, 1116, 1084), (1112, 1072, 1073), (1102, 1077, 1078), (1102, 1106, 1077), (1108, 1109, 1081), (1104, 1111, 1074), (1128, 1168, 1129), (1129, 1167, 1130), (1130, 1159, 1131), (1131, 1158, 1132), (1132, 1157, 1133), (1133, 1166, 1134), (1134, 1165, 1135), (1135, 1160, 1119), (1120, 1137, 888), (1120, 1121, 1137), (1121, 1138, 1137), (1121, 1122, 1138), (1122, 1139, 1138), (1122, 1123, 1139), (1123, 1140, 1139), (1123, 1124, 1140), (1124, 1141, 1140), (1124, 1125, 1141), (1125, 1142, 1141), (1125, 1126, 1142), (1126, 1143, 1142), (1126, 1127, 1143), (1127, 1144, 1143), (1127, 1128, 1144), (1128, 1129, 1144), (1144, 1129, 1145), (1129, 1130, 1145), (1145, 1130, 1146), (1130, 1131, 1146), (1146, 1131, 1147), (1131, 1132, 1147), (1147, 1132, 1148), (1132, 1133, 1148), (1148, 1133, 1149), (1133, 1134, 1149), (1149, 1134, 1150), (1134, 1135, 1150), (1150, 1135, 1151), (1135, 1119, 1151), (1151, 1119, 1136), (1159, 1130, 1167), (1155, 1126, 1125), (1163, 1121, 1164), (1157, 1132, 1158), (1166, 1133, 1157), (1168, 1128, 1153), (1162, 1122, 1163), (1154, 1125, 1124), (1156, 1126, 1155), (1155, 1125, 1154), (1167, 1129, 1168), (1160, 1135, 1165), (1161, 1124, 1123), (1153, 1128, 1152), (1161, 1123, 1162), (1122, 1121, 1163), (1164, 1121, 1120), (1156, 1127, 1126), (1165, 1134, 1166), (1162, 1123, 1122), (1152, 1128, 1127), (1152, 1127, 1156), (1158, 1131, 1159), (1154, 1124, 1161), (1170, 1171, 1172, 1173, 1174, 1175, 1176, 1177, 1178, 1179, 1180, 1181, 1182, 1183, 1184, 1185, 1186, 1187, 1188, 1189, 1190, 1191, 1192, 1193, 1194, 1195, 1196, 1197, 1198, 1199, 1200, 1169)])
me_cylinder.polygons.foreach_set('use_smooth', [True] * 945)
me_cylinder.use_remesh_preserve_volume = False
me_cylinder.use_remesh_preserve_attributes = False
me_cylinder.use_mirror_vertex_groups = False
me_cylinder.update()

# ---- objects
ob_xyz = bpy.data.objects.new('XYZ', me_cube_002)
ob_area = bpy.data.objects.new('Area', light_area)
ob_aircraft = bpy.data.objects.new('Aircraft', me_cylinder)
ob_lamp = bpy.data.objects.new('Lamp', light_lamp)
ob_camera = bpy.data.objects.new('Camera', cam_camera)

# ---- transforms, parenting, visibility, modifiers, constraints
ob_xyz.location = (0.0, 0.0, 0.0)
ob_xyz.rotation_euler = (0.0, -0.0, -1.571)
ob_xyz.lineart.crease_threshold = 0.0
ob_area.location = (0.0, 0.0, -2.105)
ob_area.rotation_euler = (-0.0, 3.142, -0.0)
ob_area.lineart.crease_threshold = 0.0
ob_aircraft.location = (0.0, 0.0, 0.0)
ob_aircraft.rotation_euler = (0.0, -0.0, 1.571)
ob_aircraft.scale = (0.1038, 0.1038, 0.1038)
ob_aircraft.lineart.crease_threshold = 0.0
ob_lamp.location = (4.076, 1.005, 5.904)
ob_lamp.rotation_euler = (0.6503, 0.05522, 1.866)
ob_lamp.lock_rotations_4d = False
ob_lamp.empty_display_type = 'ARROWS'
ob_lamp.color = (0.0, 0.0, 0.0, 0.0)
ob_lamp.lineart.crease_threshold = 0.0
ob_camera.location = (7.481, -6.508, 5.344)
ob_camera.rotation_euler = (1.092, 0.0, 0.8533)
ob_camera.lock_rotations_4d = False
ob_camera.empty_display_type = 'ARROWS'
ob_camera.color = (0.0, 0.0, 0.0, 0.0)
ob_camera.display_type = 'WIRE'
ob_camera.lineart.crease_threshold = 0.0

# ---- collection membership
col_collection_1.objects.link(ob_xyz)
col_collection_1.objects.link(ob_area)
col_collection_1.objects.link(ob_aircraft)
col_collection_1.objects.link(ob_lamp)
col_collection_1.objects.link(ob_camera)

# ---- scene / render settings (as saved in the file)
scene.camera = ob_camera
scene.frame_start = 1; scene.frame_end = 250; scene.frame_set(1)
scene.render.engine = 'BLENDER_EEVEE_NEXT'
scene.render.dither_intensity = 0.0
scene.render.film_transparent = True
scene.cycles.use_denoising = False
scene.cycles.samples = 128
scene.cycles.sampling_pattern = 'TABULATED_SOBOL'
scene.cycles.use_adaptive_sampling = False
scene.cycles.use_light_tree = False
scene.cycles.blur_glossy = 0.0
scene.cycles.sample_clamp_indirect = 0.0
scene.view_settings.view_transform = 'Standard'
bpy.context.view_layer.update()
